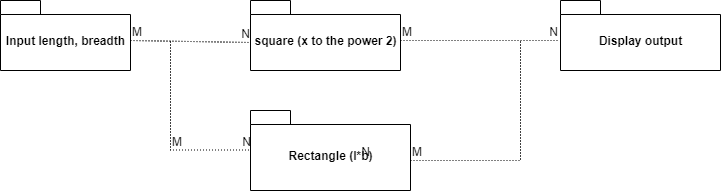

The diagram above was exported from draw.io. Its source (the exported page's mxGraphModel, read from the mxfile embedded in the PNG):
<mxGraphModel dx="1102" dy="614" grid="1" gridSize="10" guides="1" tooltips="1" connect="1" arrows="1" fold="1" page="1" pageScale="1" pageWidth="850" pageHeight="1100" math="0" shadow="0">
  <root>
    <mxCell id="0" />
    <mxCell id="1" parent="0" />
    <mxCell id="_l0PNKUd5Ae6Ppuo91F7-7" value="" style="shape=link;html=1;" edge="1" parent="1">
      <mxGeometry width="100" relative="1" as="geometry">
        <mxPoint x="280" y="80" as="sourcePoint" />
        <mxPoint x="280" y="80" as="targetPoint" />
      </mxGeometry>
    </mxCell>
    <mxCell id="_l0PNKUd5Ae6Ppuo91F7-27" value="Input length, breadth" style="shape=folder;fontStyle=1;spacingTop=10;tabWidth=40;tabHeight=14;tabPosition=left;html=1;" vertex="1" parent="1">
      <mxGeometry x="40" y="60" width="130" height="70" as="geometry" />
    </mxCell>
    <mxCell id="_l0PNKUd5Ae6Ppuo91F7-28" value="square (x to the power 2)" style="shape=folder;fontStyle=1;spacingTop=10;tabWidth=40;tabHeight=14;tabPosition=left;html=1;" vertex="1" parent="1">
      <mxGeometry x="290" y="60" width="150" height="70" as="geometry" />
    </mxCell>
    <mxCell id="_l0PNKUd5Ae6Ppuo91F7-29" value="Display output" style="shape=folder;fontStyle=1;spacingTop=10;tabWidth=40;tabHeight=14;tabPosition=left;html=1;" vertex="1" parent="1">
      <mxGeometry x="600" y="60" width="160" height="70" as="geometry" />
    </mxCell>
    <mxCell id="_l0PNKUd5Ae6Ppuo91F7-30" value="Rectangle (l*b)" style="shape=folder;fontStyle=1;spacingTop=10;tabWidth=40;tabHeight=14;tabPosition=left;html=1;" vertex="1" parent="1">
      <mxGeometry x="290" y="170" width="160" height="80" as="geometry" />
    </mxCell>
    <mxCell id="_l0PNKUd5Ae6Ppuo91F7-35" value="" style="endArrow=none;html=1;rounded=0;dashed=1;dashPattern=1 2;entryX=0;entryY=0;entryDx=0;entryDy=42;entryPerimeter=0;" edge="1" parent="1" target="_l0PNKUd5Ae6Ppuo91F7-28">
      <mxGeometry relative="1" as="geometry">
        <mxPoint x="170" y="100" as="sourcePoint" />
        <mxPoint x="280" y="100" as="targetPoint" />
      </mxGeometry>
    </mxCell>
    <mxCell id="_l0PNKUd5Ae6Ppuo91F7-36" value="M" style="resizable=0;html=1;align=left;verticalAlign=bottom;" connectable="0" vertex="1" parent="_l0PNKUd5Ae6Ppuo91F7-35">
      <mxGeometry x="-1" relative="1" as="geometry" />
    </mxCell>
    <mxCell id="_l0PNKUd5Ae6Ppuo91F7-37" value="N" style="resizable=0;html=1;align=right;verticalAlign=bottom;" connectable="0" vertex="1" parent="_l0PNKUd5Ae6Ppuo91F7-35">
      <mxGeometry x="1" relative="1" as="geometry" />
    </mxCell>
    <mxCell id="_l0PNKUd5Ae6Ppuo91F7-39" value="" style="endArrow=none;html=1;rounded=0;dashed=1;dashPattern=1 2;" edge="1" parent="1">
      <mxGeometry relative="1" as="geometry">
        <mxPoint x="210" y="210" as="sourcePoint" />
        <mxPoint x="290" y="209.5" as="targetPoint" />
        <Array as="points">
          <mxPoint x="210" y="100" />
          <mxPoint x="210" y="209.5" />
        </Array>
      </mxGeometry>
    </mxCell>
    <mxCell id="_l0PNKUd5Ae6Ppuo91F7-40" value="M" style="resizable=0;html=1;align=left;verticalAlign=bottom;" connectable="0" vertex="1" parent="_l0PNKUd5Ae6Ppuo91F7-39">
      <mxGeometry x="-1" relative="1" as="geometry" />
    </mxCell>
    <mxCell id="_l0PNKUd5Ae6Ppuo91F7-41" value="N" style="resizable=0;html=1;align=right;verticalAlign=bottom;" connectable="0" vertex="1" parent="_l0PNKUd5Ae6Ppuo91F7-39">
      <mxGeometry x="1" relative="1" as="geometry" />
    </mxCell>
    <mxCell id="_l0PNKUd5Ae6Ppuo91F7-45" value="" style="endArrow=none;html=1;rounded=0;dashed=1;dashPattern=1 2;" edge="1" parent="1">
      <mxGeometry relative="1" as="geometry">
        <mxPoint x="440" y="100" as="sourcePoint" />
        <mxPoint x="598" y="100" as="targetPoint" />
      </mxGeometry>
    </mxCell>
    <mxCell id="_l0PNKUd5Ae6Ppuo91F7-46" value="M" style="resizable=0;html=1;align=left;verticalAlign=bottom;" connectable="0" vertex="1" parent="_l0PNKUd5Ae6Ppuo91F7-45">
      <mxGeometry x="-1" relative="1" as="geometry" />
    </mxCell>
    <mxCell id="_l0PNKUd5Ae6Ppuo91F7-47" value="N" style="resizable=0;html=1;align=right;verticalAlign=bottom;" connectable="0" vertex="1" parent="_l0PNKUd5Ae6Ppuo91F7-45">
      <mxGeometry x="1" relative="1" as="geometry" />
    </mxCell>
    <mxCell id="_l0PNKUd5Ae6Ppuo91F7-51" value="" style="endArrow=none;html=1;rounded=0;dashed=1;dashPattern=1 2;" edge="1" parent="1">
      <mxGeometry relative="1" as="geometry">
        <mxPoint x="450" y="220" as="sourcePoint" />
        <mxPoint x="560" y="220" as="targetPoint" />
        <Array as="points">
          <mxPoint x="560" y="220" />
          <mxPoint x="560" y="100" />
        </Array>
      </mxGeometry>
    </mxCell>
    <mxCell id="_l0PNKUd5Ae6Ppuo91F7-52" value="M" style="resizable=0;html=1;align=left;verticalAlign=bottom;" connectable="0" vertex="1" parent="_l0PNKUd5Ae6Ppuo91F7-51">
      <mxGeometry x="-1" relative="1" as="geometry" />
    </mxCell>
    <mxCell id="_l0PNKUd5Ae6Ppuo91F7-53" value="N" style="resizable=0;html=1;align=right;verticalAlign=bottom;" connectable="0" vertex="1" parent="_l0PNKUd5Ae6Ppuo91F7-51">
      <mxGeometry x="1" relative="1" as="geometry">
        <mxPoint x="-150" as="offset" />
      </mxGeometry>
    </mxCell>
  </root>
</mxGraphModel>